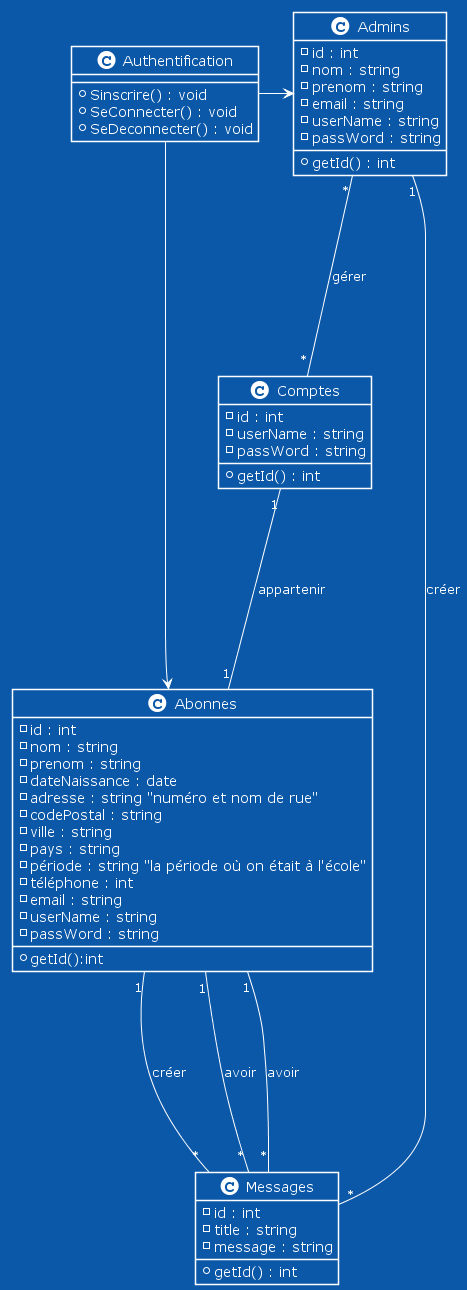

The diagram above was rendered by PlantUML. Its source (embedded in the PNG):
@startuml graphique_diagramme_classe
!theme amiga from https://raw.githubusercontent.com/plantuml/plantuml/master/themes
skinparam actorStyle awesome


class Abonnes
{

    -id : int
    -nom : string
    -prenom : string
    -dateNaissance : date
    -adresse : string "numéro et nom de rue"
    -codePostal : string
    -ville : string
    -pays : string
    -période : string "la période où on était à l'école"
    -téléphone : int
    -email : string
    -userName : string
    -passWord : string

    +getId():int
}

class Admins
{
    -id : int
    -nom : string
    -prenom : string
    -email : string
    -userName : string
    -passWord : string

    +getId() : int
}

class Messages
{
    -id : int
    -title : string
    -message : string

    +getId() : int
}

class Comptes
{
    -id : int
    -userName : string
    -passWord : string

    +getId() : int
}

class Authentification
{
    +Sinscrire() : void
    +SeConnecter() : void
    +SeDeconnecter() : void
}


Authentification -> Admins
Authentification -> Abonnes
Comptes "1" ---- "1" Abonnes: appartenir
Abonnes "1" ---- "*" Messages : avoir
Abonnes "1" ---- "*" Messages : créer
Admins "1" ---- "*" Messages : créer
Abonnes "1" ---- "*" Messages : avoir
Admins "*" ---- "*" Comptes : gérer


@enduml